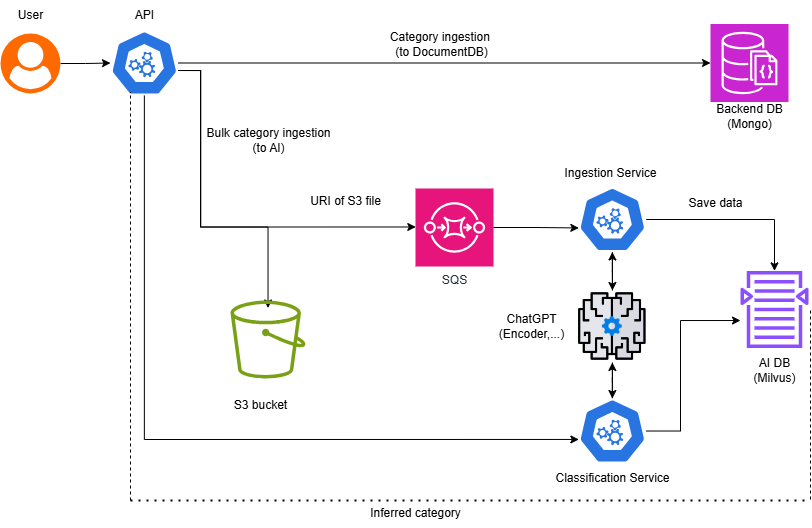

The diagram above was exported from draw.io. Its source (the exported page's mxGraphModel, read from the mxfile embedded in the PNG):
<mxGraphModel dx="1208" dy="583" grid="1" gridSize="10" guides="1" tooltips="1" connect="1" arrows="1" fold="1" page="1" pageScale="1" pageWidth="850" pageHeight="1100" math="0" shadow="0">
  <root>
    <mxCell id="0" />
    <mxCell id="1" parent="0" />
    <mxCell id="X4BLPE3q1f9A1ugeZKc7-16" style="edgeStyle=orthogonalEdgeStyle;rounded=0;orthogonalLoop=1;jettySize=auto;html=1;" edge="1" parent="1" source="X4BLPE3q1f9A1ugeZKc7-1" target="X4BLPE3q1f9A1ugeZKc7-2">
      <mxGeometry relative="1" as="geometry" />
    </mxCell>
    <mxCell id="X4BLPE3q1f9A1ugeZKc7-20" style="edgeStyle=orthogonalEdgeStyle;rounded=0;orthogonalLoop=1;jettySize=auto;html=1;" edge="1" parent="1">
      <mxGeometry relative="1" as="geometry">
        <mxPoint x="188.00000000000003" y="189.99724137931034" as="sourcePoint" />
        <mxPoint x="425.29" y="346.48000000000013" as="targetPoint" />
        <Array as="points">
          <mxPoint x="210.29" y="190.48" />
          <mxPoint x="210.29" y="346.48" />
        </Array>
      </mxGeometry>
    </mxCell>
    <mxCell id="X4BLPE3q1f9A1ugeZKc7-23" style="edgeStyle=orthogonalEdgeStyle;rounded=0;orthogonalLoop=1;jettySize=auto;html=1;" edge="1" parent="1">
      <mxGeometry relative="1" as="geometry">
        <mxPoint x="187.71000000000004" y="190.01724137931035" as="sourcePoint" />
        <mxPoint x="277.51724137931046" y="427.5" as="targetPoint" />
        <Array as="points">
          <mxPoint x="210" y="189.52" />
          <mxPoint x="210" y="346.52" />
          <mxPoint x="278" y="346.52" />
        </Array>
      </mxGeometry>
    </mxCell>
    <mxCell id="X4BLPE3q1f9A1ugeZKc7-1" value="" style="aspect=fixed;sketch=0;html=1;dashed=0;whitespace=wrap;verticalLabelPosition=bottom;verticalAlign=top;fillColor=#2875E2;strokeColor=#ffffff;points=[[0.005,0.63,0],[0.1,0.2,0],[0.9,0.2,0],[0.5,0,0],[0.995,0.63,0],[0.72,0.99,0],[0.5,1,0],[0.28,0.99,0]];shape=mxgraph.kubernetes.icon2;prIcon=api" vertex="1" parent="1">
      <mxGeometry x="120" y="150" width="67.71" height="65" as="geometry" />
    </mxCell>
    <mxCell id="X4BLPE3q1f9A1ugeZKc7-2" value="" style="sketch=0;points=[[0,0,0],[0.25,0,0],[0.5,0,0],[0.75,0,0],[1,0,0],[0,1,0],[0.25,1,0],[0.5,1,0],[0.75,1,0],[1,1,0],[0,0.25,0],[0,0.5,0],[0,0.75,0],[1,0.25,0],[1,0.5,0],[1,0.75,0]];outlineConnect=0;fontColor=#232F3E;fillColor=#C925D1;strokeColor=#ffffff;dashed=0;verticalLabelPosition=bottom;verticalAlign=top;align=center;html=1;fontSize=12;fontStyle=0;aspect=fixed;shape=mxgraph.aws4.resourceIcon;resIcon=mxgraph.aws4.documentdb_with_mongodb_compatibility;" vertex="1" parent="1">
      <mxGeometry x="720" y="143.5" width="78" height="78" as="geometry" />
    </mxCell>
    <mxCell id="X4BLPE3q1f9A1ugeZKc7-3" value="SQS" style="sketch=0;points=[[0,0,0],[0.25,0,0],[0.5,0,0],[0.75,0,0],[1,0,0],[0,1,0],[0.25,1,0],[0.5,1,0],[0.75,1,0],[1,1,0],[0,0.25,0],[0,0.5,0],[0,0.75,0],[1,0.25,0],[1,0.5,0],[1,0.75,0]];outlineConnect=0;fontColor=#232F3E;fillColor=#E7157B;strokeColor=#ffffff;dashed=0;verticalLabelPosition=bottom;verticalAlign=top;align=center;html=1;fontSize=12;fontStyle=0;aspect=fixed;shape=mxgraph.aws4.resourceIcon;resIcon=mxgraph.aws4.sqs;" vertex="1" parent="1">
      <mxGeometry x="425" y="308" width="78" height="78" as="geometry" />
    </mxCell>
    <mxCell id="X4BLPE3q1f9A1ugeZKc7-4" value="" style="sketch=0;outlineConnect=0;fontColor=#232F3E;gradientColor=none;fillColor=#7AA116;strokeColor=none;dashed=0;verticalLabelPosition=bottom;verticalAlign=top;align=center;html=1;fontSize=12;fontStyle=0;aspect=fixed;pointerEvents=1;shape=mxgraph.aws4.bucket;" vertex="1" parent="1">
      <mxGeometry x="240" y="420" width="75" height="78" as="geometry" />
    </mxCell>
    <mxCell id="X4BLPE3q1f9A1ugeZKc7-7" value="" style="sketch=0;outlineConnect=0;fontColor=#232F3E;gradientColor=none;fillColor=#8C4FFF;strokeColor=none;dashed=0;verticalLabelPosition=bottom;verticalAlign=top;align=center;html=1;fontSize=12;fontStyle=0;aspect=fixed;pointerEvents=1;shape=mxgraph.aws4.search_documents;" vertex="1" parent="1">
      <mxGeometry x="750" y="390" width="68" height="78" as="geometry" />
    </mxCell>
    <mxCell id="X4BLPE3q1f9A1ugeZKc7-9" value="" style="shape=image;html=1;verticalAlign=top;verticalLabelPosition=bottom;labelBackgroundColor=#ffffff;imageAspect=0;aspect=fixed;image=https://cdn4.iconfinder.com/data/icons/success-filloutline/64/brain-think-brainstorm-creative-idea-128.png" vertex="1" parent="1">
      <mxGeometry x="585.86" y="410" width="72" height="72" as="geometry" />
    </mxCell>
    <mxCell id="X4BLPE3q1f9A1ugeZKc7-36" style="edgeStyle=orthogonalEdgeStyle;rounded=0;orthogonalLoop=1;jettySize=auto;html=1;entryX=0.5;entryY=1;entryDx=0;entryDy=0;" edge="1" parent="1" source="X4BLPE3q1f9A1ugeZKc7-10" target="X4BLPE3q1f9A1ugeZKc7-9">
      <mxGeometry relative="1" as="geometry" />
    </mxCell>
    <mxCell id="X4BLPE3q1f9A1ugeZKc7-39" style="edgeStyle=orthogonalEdgeStyle;rounded=0;orthogonalLoop=1;jettySize=auto;html=1;" edge="1" parent="1" source="X4BLPE3q1f9A1ugeZKc7-10" target="X4BLPE3q1f9A1ugeZKc7-7">
      <mxGeometry relative="1" as="geometry">
        <Array as="points">
          <mxPoint x="690" y="551" />
          <mxPoint x="690" y="440" />
        </Array>
      </mxGeometry>
    </mxCell>
    <mxCell id="X4BLPE3q1f9A1ugeZKc7-10" value="" style="aspect=fixed;sketch=0;html=1;dashed=0;whitespace=wrap;verticalLabelPosition=bottom;verticalAlign=top;fillColor=#2875E2;strokeColor=#ffffff;points=[[0.005,0.63,0],[0.1,0.2,0],[0.9,0.2,0],[0.5,0,0],[0.995,0.63,0],[0.72,0.99,0],[0.5,1,0],[0.28,0.99,0]];shape=mxgraph.kubernetes.icon2;prIcon=api" vertex="1" parent="1">
      <mxGeometry x="588" y="518" width="67.71" height="65" as="geometry" />
    </mxCell>
    <mxCell id="X4BLPE3q1f9A1ugeZKc7-30" style="edgeStyle=orthogonalEdgeStyle;rounded=0;orthogonalLoop=1;jettySize=auto;html=1;" edge="1" parent="1" source="X4BLPE3q1f9A1ugeZKc7-11" target="X4BLPE3q1f9A1ugeZKc7-7">
      <mxGeometry relative="1" as="geometry" />
    </mxCell>
    <mxCell id="X4BLPE3q1f9A1ugeZKc7-32" style="edgeStyle=orthogonalEdgeStyle;rounded=0;orthogonalLoop=1;jettySize=auto;html=1;" edge="1" parent="1" source="X4BLPE3q1f9A1ugeZKc7-11" target="X4BLPE3q1f9A1ugeZKc7-9">
      <mxGeometry relative="1" as="geometry" />
    </mxCell>
    <mxCell id="X4BLPE3q1f9A1ugeZKc7-11" value="" style="aspect=fixed;sketch=0;html=1;dashed=0;whitespace=wrap;verticalLabelPosition=bottom;verticalAlign=top;fillColor=#2875E2;strokeColor=#ffffff;points=[[0.005,0.63,0],[0.1,0.2,0],[0.9,0.2,0],[0.5,0,0],[0.995,0.63,0],[0.72,0.99,0],[0.5,1,0],[0.28,0.99,0]];shape=mxgraph.kubernetes.icon2;prIcon=api" vertex="1" parent="1">
      <mxGeometry x="588" y="306.5" width="67.71" height="65" as="geometry" />
    </mxCell>
    <mxCell id="X4BLPE3q1f9A1ugeZKc7-13" value="" style="edgeStyle=orthogonalEdgeStyle;rounded=0;orthogonalLoop=1;jettySize=auto;html=1;" edge="1" parent="1" source="X4BLPE3q1f9A1ugeZKc7-12" target="X4BLPE3q1f9A1ugeZKc7-1">
      <mxGeometry relative="1" as="geometry" />
    </mxCell>
    <mxCell id="X4BLPE3q1f9A1ugeZKc7-12" value="" style="points=[];aspect=fixed;html=1;align=center;shadow=0;dashed=0;fillColor=#FF6A00;strokeColor=none;shape=mxgraph.alibaba_cloud.user;" vertex="1" parent="1">
      <mxGeometry x="10" y="153" width="60" height="60" as="geometry" />
    </mxCell>
    <mxCell id="X4BLPE3q1f9A1ugeZKc7-14" value="User" style="text;html=1;align=center;verticalAlign=middle;resizable=0;points=[];autosize=1;strokeColor=none;fillColor=none;" vertex="1" parent="1">
      <mxGeometry x="15" y="120" width="50" height="30" as="geometry" />
    </mxCell>
    <mxCell id="X4BLPE3q1f9A1ugeZKc7-15" value="API" style="text;html=1;align=center;verticalAlign=middle;resizable=0;points=[];autosize=1;strokeColor=none;fillColor=none;" vertex="1" parent="1">
      <mxGeometry x="133.86" y="120" width="40" height="30" as="geometry" />
    </mxCell>
    <mxCell id="X4BLPE3q1f9A1ugeZKc7-17" value="Category ingestion&amp;nbsp;&lt;br&gt;(to DocumentDB)" style="text;html=1;align=center;verticalAlign=middle;resizable=0;points=[];autosize=1;strokeColor=none;fillColor=none;" vertex="1" parent="1">
      <mxGeometry x="386" y="143.5" width="130" height="40" as="geometry" />
    </mxCell>
    <mxCell id="X4BLPE3q1f9A1ugeZKc7-21" value="Bulk category ingestion&lt;br&gt;(to AI)" style="text;html=1;align=center;verticalAlign=middle;resizable=0;points=[];autosize=1;strokeColor=none;fillColor=none;" vertex="1" parent="1">
      <mxGeometry x="202.5" y="240" width="150" height="40" as="geometry" />
    </mxCell>
    <mxCell id="X4BLPE3q1f9A1ugeZKc7-24" value="S3 bucket" style="text;html=1;align=center;verticalAlign=middle;resizable=0;points=[];autosize=1;strokeColor=none;fillColor=none;" vertex="1" parent="1">
      <mxGeometry x="230" y="510" width="80" height="30" as="geometry" />
    </mxCell>
    <mxCell id="X4BLPE3q1f9A1ugeZKc7-25" value="URI of S3 file" style="text;html=1;align=center;verticalAlign=middle;resizable=0;points=[];autosize=1;strokeColor=none;fillColor=none;" vertex="1" parent="1">
      <mxGeometry x="310" y="306.5" width="90" height="30" as="geometry" />
    </mxCell>
    <mxCell id="X4BLPE3q1f9A1ugeZKc7-26" value="Ingestion Service" style="text;html=1;align=center;verticalAlign=middle;resizable=0;points=[];autosize=1;strokeColor=none;fillColor=none;" vertex="1" parent="1">
      <mxGeometry x="560" y="278" width="120" height="30" as="geometry" />
    </mxCell>
    <mxCell id="X4BLPE3q1f9A1ugeZKc7-27" value="Backend DB&lt;br&gt;(Mongo)" style="text;html=1;align=center;verticalAlign=middle;resizable=0;points=[];autosize=1;strokeColor=none;fillColor=none;" vertex="1" parent="1">
      <mxGeometry x="714" y="216.5" width="90" height="40" as="geometry" />
    </mxCell>
    <mxCell id="X4BLPE3q1f9A1ugeZKc7-28" value="AI DB&lt;br&gt;(Milvus)" style="text;html=1;align=center;verticalAlign=middle;resizable=0;points=[];autosize=1;strokeColor=none;fillColor=none;" vertex="1" parent="1">
      <mxGeometry x="749" y="470" width="70" height="40" as="geometry" />
    </mxCell>
    <mxCell id="X4BLPE3q1f9A1ugeZKc7-29" style="edgeStyle=orthogonalEdgeStyle;rounded=0;orthogonalLoop=1;jettySize=auto;html=1;entryX=0.005;entryY=0.63;entryDx=0;entryDy=0;entryPerimeter=0;" edge="1" parent="1" source="X4BLPE3q1f9A1ugeZKc7-3" target="X4BLPE3q1f9A1ugeZKc7-11">
      <mxGeometry relative="1" as="geometry" />
    </mxCell>
    <mxCell id="X4BLPE3q1f9A1ugeZKc7-31" value="Save data" style="text;html=1;align=center;verticalAlign=middle;resizable=0;points=[];autosize=1;strokeColor=none;fillColor=none;" vertex="1" parent="1">
      <mxGeometry x="685" y="308" width="80" height="30" as="geometry" />
    </mxCell>
    <mxCell id="X4BLPE3q1f9A1ugeZKc7-33" style="edgeStyle=orthogonalEdgeStyle;rounded=0;orthogonalLoop=1;jettySize=auto;html=1;entryX=0.5;entryY=1;entryDx=0;entryDy=0;entryPerimeter=0;" edge="1" parent="1" source="X4BLPE3q1f9A1ugeZKc7-9" target="X4BLPE3q1f9A1ugeZKc7-11">
      <mxGeometry relative="1" as="geometry" />
    </mxCell>
    <mxCell id="X4BLPE3q1f9A1ugeZKc7-35" style="edgeStyle=orthogonalEdgeStyle;rounded=0;orthogonalLoop=1;jettySize=auto;html=1;entryX=0.5;entryY=0;entryDx=0;entryDy=0;entryPerimeter=0;" edge="1" parent="1" source="X4BLPE3q1f9A1ugeZKc7-9" target="X4BLPE3q1f9A1ugeZKc7-10">
      <mxGeometry relative="1" as="geometry" />
    </mxCell>
    <mxCell id="X4BLPE3q1f9A1ugeZKc7-37" value="Classification Service" style="text;html=1;align=center;verticalAlign=middle;resizable=0;points=[];autosize=1;strokeColor=none;fillColor=none;" vertex="1" parent="1">
      <mxGeometry x="551.86" y="583" width="140" height="30" as="geometry" />
    </mxCell>
    <mxCell id="X4BLPE3q1f9A1ugeZKc7-38" style="edgeStyle=orthogonalEdgeStyle;rounded=0;orthogonalLoop=1;jettySize=auto;html=1;entryX=0.005;entryY=0.63;entryDx=0;entryDy=0;entryPerimeter=0;" edge="1" parent="1" source="X4BLPE3q1f9A1ugeZKc7-1" target="X4BLPE3q1f9A1ugeZKc7-10">
      <mxGeometry relative="1" as="geometry">
        <Array as="points">
          <mxPoint x="154" y="559" />
        </Array>
      </mxGeometry>
    </mxCell>
    <mxCell id="X4BLPE3q1f9A1ugeZKc7-40" value="ChatGPT&lt;br&gt;(Encoder,...)" style="text;html=1;align=center;verticalAlign=middle;resizable=0;points=[];autosize=1;strokeColor=none;fillColor=none;" vertex="1" parent="1">
      <mxGeometry x="495.86" y="426" width="90" height="40" as="geometry" />
    </mxCell>
    <mxCell id="X4BLPE3q1f9A1ugeZKc7-41" value="" style="endArrow=none;dashed=1;html=1;rounded=0;" edge="1" parent="1">
      <mxGeometry width="50" height="50" relative="1" as="geometry">
        <mxPoint x="820" y="430" as="sourcePoint" />
        <mxPoint x="820" y="620" as="targetPoint" />
      </mxGeometry>
    </mxCell>
    <mxCell id="X4BLPE3q1f9A1ugeZKc7-42" value="" style="endArrow=none;dashed=1;html=1;rounded=0;" edge="1" parent="1">
      <mxGeometry width="50" height="50" relative="1" as="geometry">
        <mxPoint x="140" y="620" as="sourcePoint" />
        <mxPoint x="140" y="211.5" as="targetPoint" />
      </mxGeometry>
    </mxCell>
    <mxCell id="X4BLPE3q1f9A1ugeZKc7-44" value="" style="endArrow=none;dashed=1;html=1;dashPattern=1 3;strokeWidth=2;rounded=0;" edge="1" parent="1">
      <mxGeometry width="50" height="50" relative="1" as="geometry">
        <mxPoint x="140" y="620" as="sourcePoint" />
        <mxPoint x="820" y="620" as="targetPoint" />
        <Array as="points" />
      </mxGeometry>
    </mxCell>
    <mxCell id="X4BLPE3q1f9A1ugeZKc7-45" value="Inferred category" style="text;html=1;align=center;verticalAlign=middle;resizable=0;points=[];autosize=1;strokeColor=none;fillColor=none;" vertex="1" parent="1">
      <mxGeometry x="370" y="618" width="110" height="30" as="geometry" />
    </mxCell>
  </root>
</mxGraphModel>